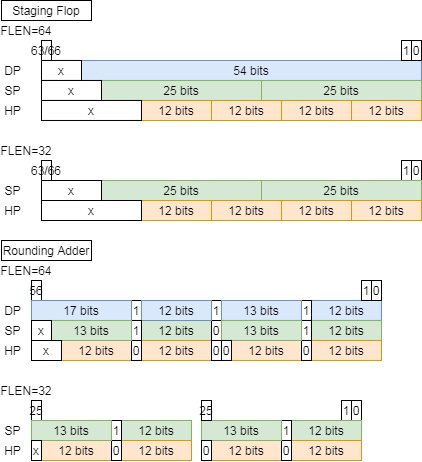

The diagram above was exported from draw.io. Its source (the exported page's mxGraphModel, read from the mxfile embedded in the PNG):
<mxGraphModel dx="1086" dy="693" grid="1" gridSize="10" guides="1" tooltips="1" connect="1" arrows="1" fold="1" page="1" pageScale="1" pageWidth="827" pageHeight="1169" background="#ffffff" math="0" shadow="0">
  <root>
    <mxCell id="0" />
    <mxCell id="1" parent="0" />
    <mxCell id="2" value="Rounding Adder" style="text;html=1;fillColor=none;align=center;verticalAlign=middle;whiteSpace=wrap;rounded=0;strokeColor=#000000;" vertex="1" parent="1">
      <mxGeometry x="1720" y="920" width="90" height="20" as="geometry" />
    </mxCell>
    <mxCell id="3" value="FLEN=64" style="text;html=1;strokeColor=none;fillColor=none;align=center;verticalAlign=middle;whiteSpace=wrap;rounded=0;" vertex="1" parent="1">
      <mxGeometry x="1720" y="940" width="50" height="20" as="geometry" />
    </mxCell>
    <mxCell id="4" value="12 bits" style="rounded=0;whiteSpace=wrap;html=1;fillColor=#dae8fc;strokeColor=#6c8ebf;" vertex="1" parent="1">
      <mxGeometry x="2030" y="979.97" width="70" height="20" as="geometry" />
    </mxCell>
    <mxCell id="5" value="56" style="rounded=0;whiteSpace=wrap;html=1;" vertex="1" parent="1">
      <mxGeometry x="1750" y="960" width="10" height="20" as="geometry" />
    </mxCell>
    <mxCell id="6" value="0" style="rounded=0;whiteSpace=wrap;html=1;" vertex="1" parent="1">
      <mxGeometry x="2090" y="960" width="10" height="20" as="geometry" />
    </mxCell>
    <mxCell id="7" value="1" style="rounded=0;whiteSpace=wrap;html=1;" vertex="1" parent="1">
      <mxGeometry x="2080" y="960" width="10" height="20" as="geometry" />
    </mxCell>
    <mxCell id="8" value="DP" style="text;html=1;strokeColor=none;fillColor=none;align=center;verticalAlign=middle;whiteSpace=wrap;rounded=0;" vertex="1" parent="1">
      <mxGeometry x="1720" y="980" width="23" height="20" as="geometry" />
    </mxCell>
    <mxCell id="9" value="12 bits" style="rounded=0;whiteSpace=wrap;html=1;fillColor=#d5e8d4;strokeColor=#82b366;" vertex="1" parent="1">
      <mxGeometry x="1860" y="999.97" width="70" height="20" as="geometry" />
    </mxCell>
    <mxCell id="10" value="SP" style="text;html=1;strokeColor=none;fillColor=none;align=center;verticalAlign=middle;whiteSpace=wrap;rounded=0;" vertex="1" parent="1">
      <mxGeometry x="1720" y="1000.03" width="23" height="20" as="geometry" />
    </mxCell>
    <mxCell id="11" value="HP" style="text;html=1;strokeColor=none;fillColor=none;align=center;verticalAlign=middle;whiteSpace=wrap;rounded=0;" vertex="1" parent="1">
      <mxGeometry x="1720" y="1020.03" width="23" height="20" as="geometry" />
    </mxCell>
    <mxCell id="12" value="12 bits" style="rounded=0;whiteSpace=wrap;html=1;fillColor=#ffe6cc;strokeColor=#d79b00;" vertex="1" parent="1">
      <mxGeometry x="1780" y="1019.97" width="70" height="20" as="geometry" />
    </mxCell>
    <mxCell id="13" value="12 bits" style="rounded=0;whiteSpace=wrap;html=1;fillColor=#d5e8d4;strokeColor=#82b366;" vertex="1" parent="1">
      <mxGeometry x="2030" y="999.97" width="70" height="20" as="geometry" />
    </mxCell>
    <mxCell id="14" value="12 bits" style="rounded=0;whiteSpace=wrap;html=1;fillColor=#ffe6cc;strokeColor=#d79b00;" vertex="1" parent="1">
      <mxGeometry x="1860" y="1019.97" width="70" height="20" as="geometry" />
    </mxCell>
    <mxCell id="15" value="12 bits" style="rounded=0;whiteSpace=wrap;html=1;fillColor=#ffe6cc;strokeColor=#d79b00;" vertex="1" parent="1">
      <mxGeometry x="1950" y="1019.97" width="70" height="20" as="geometry" />
    </mxCell>
    <mxCell id="16" value="12 bits" style="rounded=0;whiteSpace=wrap;html=1;fillColor=#ffe6cc;strokeColor=#d79b00;" vertex="1" parent="1">
      <mxGeometry x="2030" y="1019.97" width="70" height="20" as="geometry" />
    </mxCell>
    <mxCell id="17" value="0" style="rounded=0;whiteSpace=wrap;html=1;" vertex="1" parent="1">
      <mxGeometry x="2020" y="1019.97" width="10" height="20" as="geometry" />
    </mxCell>
    <mxCell id="18" value="0" style="rounded=0;whiteSpace=wrap;html=1;" vertex="1" parent="1">
      <mxGeometry x="1930" y="1019.97" width="10" height="20" as="geometry" />
    </mxCell>
    <mxCell id="19" value="0" style="rounded=0;whiteSpace=wrap;html=1;" vertex="1" parent="1">
      <mxGeometry x="1930" y="999.97" width="10" height="20" as="geometry" />
    </mxCell>
    <mxCell id="20" value="0" style="rounded=0;whiteSpace=wrap;html=1;" vertex="1" parent="1">
      <mxGeometry x="1850" y="1019.97" width="10" height="20" as="geometry" />
    </mxCell>
    <mxCell id="21" value="Staging Flop" style="text;html=1;fillColor=none;align=center;verticalAlign=middle;whiteSpace=wrap;rounded=0;strokeColor=#000000;" vertex="1" parent="1">
      <mxGeometry x="1720" y="680" width="90" height="20" as="geometry" />
    </mxCell>
    <mxCell id="22" value="FLEN=64" style="text;html=1;strokeColor=none;fillColor=none;align=center;verticalAlign=middle;whiteSpace=wrap;rounded=0;" vertex="1" parent="1">
      <mxGeometry x="1720" y="700" width="50" height="20" as="geometry" />
    </mxCell>
    <mxCell id="23" value="54 bits" style="rounded=0;whiteSpace=wrap;html=1;fillColor=#dae8fc;strokeColor=#6c8ebf;" vertex="1" parent="1">
      <mxGeometry x="1800" y="739.97" width="340" height="20" as="geometry" />
    </mxCell>
    <mxCell id="24" value="63/66" style="rounded=0;whiteSpace=wrap;html=1;" vertex="1" parent="1">
      <mxGeometry x="1760" y="719.97" width="10" height="20" as="geometry" />
    </mxCell>
    <mxCell id="25" value="0" style="rounded=0;whiteSpace=wrap;html=1;" vertex="1" parent="1">
      <mxGeometry x="2130" y="720" width="10" height="20" as="geometry" />
    </mxCell>
    <mxCell id="26" value="1" style="rounded=0;whiteSpace=wrap;html=1;" vertex="1" parent="1">
      <mxGeometry x="2120" y="720" width="10" height="20" as="geometry" />
    </mxCell>
    <mxCell id="27" value="DP" style="text;html=1;strokeColor=none;fillColor=none;align=center;verticalAlign=middle;whiteSpace=wrap;rounded=0;" vertex="1" parent="1">
      <mxGeometry x="1720" y="740" width="23" height="20" as="geometry" />
    </mxCell>
    <mxCell id="28" value="25 bits" style="rounded=0;whiteSpace=wrap;html=1;fillColor=#d5e8d4;strokeColor=#82b366;" vertex="1" parent="1">
      <mxGeometry x="1820" y="759.97" width="160" height="20" as="geometry" />
    </mxCell>
    <mxCell id="29" value="SP" style="text;html=1;strokeColor=none;fillColor=none;align=center;verticalAlign=middle;whiteSpace=wrap;rounded=0;" vertex="1" parent="1">
      <mxGeometry x="1720" y="760.03" width="23" height="20" as="geometry" />
    </mxCell>
    <mxCell id="30" value="HP" style="text;html=1;strokeColor=none;fillColor=none;align=center;verticalAlign=middle;whiteSpace=wrap;rounded=0;" vertex="1" parent="1">
      <mxGeometry x="1720" y="780.03" width="23" height="20" as="geometry" />
    </mxCell>
    <mxCell id="31" value="12 bits" style="rounded=0;whiteSpace=wrap;html=1;fillColor=#ffe6cc;strokeColor=#d79b00;" vertex="1" parent="1">
      <mxGeometry x="1860" y="780" width="70" height="20" as="geometry" />
    </mxCell>
    <mxCell id="32" value="25 bits" style="rounded=0;whiteSpace=wrap;html=1;fillColor=#d5e8d4;strokeColor=#82b366;" vertex="1" parent="1">
      <mxGeometry x="1980" y="759.97" width="160" height="20" as="geometry" />
    </mxCell>
    <mxCell id="33" value="12 bits" style="rounded=0;whiteSpace=wrap;html=1;fillColor=#ffe6cc;strokeColor=#d79b00;" vertex="1" parent="1">
      <mxGeometry x="1930" y="780" width="70" height="20" as="geometry" />
    </mxCell>
    <mxCell id="34" value="12 bits" style="rounded=0;whiteSpace=wrap;html=1;fillColor=#ffe6cc;strokeColor=#d79b00;" vertex="1" parent="1">
      <mxGeometry x="2000" y="780" width="70" height="20" as="geometry" />
    </mxCell>
    <mxCell id="35" value="12 bits" style="rounded=0;whiteSpace=wrap;html=1;fillColor=#ffe6cc;strokeColor=#d79b00;" vertex="1" parent="1">
      <mxGeometry x="2070" y="780" width="70" height="20" as="geometry" />
    </mxCell>
    <mxCell id="36" value="FLEN=32" style="text;html=1;strokeColor=none;fillColor=none;align=center;verticalAlign=middle;whiteSpace=wrap;rounded=0;" vertex="1" parent="1">
      <mxGeometry x="1720" y="819.94" width="50" height="20" as="geometry" />
    </mxCell>
    <mxCell id="37" value="x" style="rounded=0;whiteSpace=wrap;html=1;" vertex="1" parent="1">
      <mxGeometry x="1760" y="739.97" width="40" height="20" as="geometry" />
    </mxCell>
    <mxCell id="38" value="x" style="rounded=0;whiteSpace=wrap;html=1;" vertex="1" parent="1">
      <mxGeometry x="1760" y="759.97" width="60" height="20" as="geometry" />
    </mxCell>
    <mxCell id="39" value="x" style="rounded=0;whiteSpace=wrap;html=1;" vertex="1" parent="1">
      <mxGeometry x="1760" y="779.97" width="100" height="20" as="geometry" />
    </mxCell>
    <mxCell id="40" value="63/66" style="rounded=0;whiteSpace=wrap;html=1;" vertex="1" parent="1">
      <mxGeometry x="1760" y="840" width="10" height="20" as="geometry" />
    </mxCell>
    <mxCell id="41" value="0" style="rounded=0;whiteSpace=wrap;html=1;" vertex="1" parent="1">
      <mxGeometry x="2130" y="840.03" width="10" height="20" as="geometry" />
    </mxCell>
    <mxCell id="42" value="1" style="rounded=0;whiteSpace=wrap;html=1;" vertex="1" parent="1">
      <mxGeometry x="2120" y="840.03" width="10" height="20" as="geometry" />
    </mxCell>
    <mxCell id="43" value="25 bits" style="rounded=0;whiteSpace=wrap;html=1;fillColor=#d5e8d4;strokeColor=#82b366;" vertex="1" parent="1">
      <mxGeometry x="1820" y="860" width="160" height="20" as="geometry" />
    </mxCell>
    <mxCell id="44" value="SP" style="text;html=1;strokeColor=none;fillColor=none;align=center;verticalAlign=middle;whiteSpace=wrap;rounded=0;" vertex="1" parent="1">
      <mxGeometry x="1720" y="860.06" width="23" height="20" as="geometry" />
    </mxCell>
    <mxCell id="45" value="HP" style="text;html=1;strokeColor=none;fillColor=none;align=center;verticalAlign=middle;whiteSpace=wrap;rounded=0;" vertex="1" parent="1">
      <mxGeometry x="1720" y="880.06" width="23" height="20" as="geometry" />
    </mxCell>
    <mxCell id="46" value="12 bits" style="rounded=0;whiteSpace=wrap;html=1;fillColor=#ffe6cc;strokeColor=#d79b00;" vertex="1" parent="1">
      <mxGeometry x="1860" y="880.03" width="70" height="20" as="geometry" />
    </mxCell>
    <mxCell id="47" value="25 bits" style="rounded=0;whiteSpace=wrap;html=1;fillColor=#d5e8d4;strokeColor=#82b366;" vertex="1" parent="1">
      <mxGeometry x="1980" y="860" width="160" height="20" as="geometry" />
    </mxCell>
    <mxCell id="48" value="12 bits" style="rounded=0;whiteSpace=wrap;html=1;fillColor=#ffe6cc;strokeColor=#d79b00;" vertex="1" parent="1">
      <mxGeometry x="1930" y="880.03" width="70" height="20" as="geometry" />
    </mxCell>
    <mxCell id="49" value="12 bits" style="rounded=0;whiteSpace=wrap;html=1;fillColor=#ffe6cc;strokeColor=#d79b00;" vertex="1" parent="1">
      <mxGeometry x="2000" y="880.03" width="70" height="20" as="geometry" />
    </mxCell>
    <mxCell id="50" value="12 bits" style="rounded=0;whiteSpace=wrap;html=1;fillColor=#ffe6cc;strokeColor=#d79b00;" vertex="1" parent="1">
      <mxGeometry x="2070" y="880.03" width="70" height="20" as="geometry" />
    </mxCell>
    <mxCell id="51" value="x" style="rounded=0;whiteSpace=wrap;html=1;" vertex="1" parent="1">
      <mxGeometry x="1760" y="860" width="60" height="20" as="geometry" />
    </mxCell>
    <mxCell id="52" value="x" style="rounded=0;whiteSpace=wrap;html=1;" vertex="1" parent="1">
      <mxGeometry x="1760" y="880" width="100" height="20" as="geometry" />
    </mxCell>
    <mxCell id="53" value="1" style="rounded=0;whiteSpace=wrap;html=1;" vertex="1" parent="1">
      <mxGeometry x="2020" y="980" width="10" height="20" as="geometry" />
    </mxCell>
    <mxCell id="54" value="1" style="rounded=0;whiteSpace=wrap;html=1;" vertex="1" parent="1">
      <mxGeometry x="1930" y="980" width="10" height="20" as="geometry" />
    </mxCell>
    <mxCell id="55" value="1" style="rounded=0;whiteSpace=wrap;html=1;" vertex="1" parent="1">
      <mxGeometry x="1850" y="980" width="10" height="20" as="geometry" />
    </mxCell>
    <mxCell id="56" value="13 bits" style="rounded=0;whiteSpace=wrap;html=1;fillColor=#dae8fc;strokeColor=#6c8ebf;" vertex="1" parent="1">
      <mxGeometry x="1940" y="979.97" width="80" height="20" as="geometry" />
    </mxCell>
    <mxCell id="57" value="12 bits" style="rounded=0;whiteSpace=wrap;html=1;fillColor=#dae8fc;strokeColor=#6c8ebf;" vertex="1" parent="1">
      <mxGeometry x="1860" y="980" width="70" height="20" as="geometry" />
    </mxCell>
    <mxCell id="58" value="17 bits" style="rounded=0;whiteSpace=wrap;html=1;fillColor=#dae8fc;strokeColor=#6c8ebf;" vertex="1" parent="1">
      <mxGeometry x="1750" y="980" width="100" height="20" as="geometry" />
    </mxCell>
    <mxCell id="59" value="1" style="rounded=0;whiteSpace=wrap;html=1;" vertex="1" parent="1">
      <mxGeometry x="2020" y="999.97" width="10" height="20" as="geometry" />
    </mxCell>
    <mxCell id="60" value="13 bits" style="rounded=0;whiteSpace=wrap;html=1;fillColor=#d5e8d4;strokeColor=#82b366;" vertex="1" parent="1">
      <mxGeometry x="1940" y="999.97" width="80" height="20" as="geometry" />
    </mxCell>
    <mxCell id="61" value="1" style="rounded=0;whiteSpace=wrap;html=1;" vertex="1" parent="1">
      <mxGeometry x="1850" y="999.97" width="10" height="20" as="geometry" />
    </mxCell>
    <mxCell id="62" value="13 bits" style="rounded=0;whiteSpace=wrap;html=1;fillColor=#d5e8d4;strokeColor=#82b366;" vertex="1" parent="1">
      <mxGeometry x="1770" y="999.97" width="80" height="20" as="geometry" />
    </mxCell>
    <mxCell id="63" value="0" style="rounded=0;whiteSpace=wrap;html=1;" vertex="1" parent="1">
      <mxGeometry x="1940" y="1019.97" width="10" height="20" as="geometry" />
    </mxCell>
    <mxCell id="64" value="x" style="rounded=0;whiteSpace=wrap;html=1;" vertex="1" parent="1">
      <mxGeometry x="1750" y="1000" width="20" height="20" as="geometry" />
    </mxCell>
    <mxCell id="65" value="x" style="rounded=0;whiteSpace=wrap;html=1;" vertex="1" parent="1">
      <mxGeometry x="1750" y="1020" width="30" height="20" as="geometry" />
    </mxCell>
    <mxCell id="66" value="FLEN=32" style="text;html=1;strokeColor=none;fillColor=none;align=center;verticalAlign=middle;whiteSpace=wrap;rounded=0;" vertex="1" parent="1">
      <mxGeometry x="1720" y="1060" width="50" height="20" as="geometry" />
    </mxCell>
    <mxCell id="67" value="25" style="rounded=0;whiteSpace=wrap;html=1;" vertex="1" parent="1">
      <mxGeometry x="1750" y="1080" width="10" height="20" as="geometry" />
    </mxCell>
    <mxCell id="68" value="0" style="rounded=0;whiteSpace=wrap;html=1;" vertex="1" parent="1">
      <mxGeometry x="2070" y="1080" width="10" height="20" as="geometry" />
    </mxCell>
    <mxCell id="69" value="1" style="rounded=0;whiteSpace=wrap;html=1;" vertex="1" parent="1">
      <mxGeometry x="2060" y="1080" width="10" height="20" as="geometry" />
    </mxCell>
    <mxCell id="70" value="12 bits" style="rounded=0;whiteSpace=wrap;html=1;fillColor=#d5e8d4;strokeColor=#82b366;" vertex="1" parent="1">
      <mxGeometry x="1840" y="1100" width="70" height="20" as="geometry" />
    </mxCell>
    <mxCell id="71" value="SP" style="text;html=1;strokeColor=none;fillColor=none;align=center;verticalAlign=middle;whiteSpace=wrap;rounded=0;" vertex="1" parent="1">
      <mxGeometry x="1720" y="1100.03" width="23" height="20" as="geometry" />
    </mxCell>
    <mxCell id="72" value="HP" style="text;html=1;strokeColor=none;fillColor=none;align=center;verticalAlign=middle;whiteSpace=wrap;rounded=0;" vertex="1" parent="1">
      <mxGeometry x="1720" y="1120.03" width="23" height="20" as="geometry" />
    </mxCell>
    <mxCell id="73" value="12 bits" style="rounded=0;whiteSpace=wrap;html=1;fillColor=#ffe6cc;strokeColor=#d79b00;" vertex="1" parent="1">
      <mxGeometry x="1760" y="1120" width="70" height="20" as="geometry" />
    </mxCell>
    <mxCell id="74" value="12 bits" style="rounded=0;whiteSpace=wrap;html=1;fillColor=#d5e8d4;strokeColor=#82b366;" vertex="1" parent="1">
      <mxGeometry x="2010" y="1100" width="70" height="20" as="geometry" />
    </mxCell>
    <mxCell id="75" value="12 bits" style="rounded=0;whiteSpace=wrap;html=1;fillColor=#ffe6cc;strokeColor=#d79b00;" vertex="1" parent="1">
      <mxGeometry x="1840" y="1120" width="70" height="20" as="geometry" />
    </mxCell>
    <mxCell id="76" value="12 bits" style="rounded=0;whiteSpace=wrap;html=1;fillColor=#ffe6cc;strokeColor=#d79b00;" vertex="1" parent="1">
      <mxGeometry x="1930" y="1120" width="70" height="20" as="geometry" />
    </mxCell>
    <mxCell id="77" value="12 bits" style="rounded=0;whiteSpace=wrap;html=1;fillColor=#ffe6cc;strokeColor=#d79b00;" vertex="1" parent="1">
      <mxGeometry x="2010" y="1120" width="70" height="20" as="geometry" />
    </mxCell>
    <mxCell id="78" value="0" style="rounded=0;whiteSpace=wrap;html=1;" vertex="1" parent="1">
      <mxGeometry x="2000" y="1120" width="10" height="20" as="geometry" />
    </mxCell>
    <mxCell id="79" value="0" style="rounded=0;whiteSpace=wrap;html=1;" vertex="1" parent="1">
      <mxGeometry x="1830" y="1120" width="10" height="20" as="geometry" />
    </mxCell>
    <mxCell id="80" value="1" style="rounded=0;whiteSpace=wrap;html=1;" vertex="1" parent="1">
      <mxGeometry x="2000" y="1100" width="10" height="20" as="geometry" />
    </mxCell>
    <mxCell id="81" value="13 bits" style="rounded=0;whiteSpace=wrap;html=1;fillColor=#d5e8d4;strokeColor=#82b366;" vertex="1" parent="1">
      <mxGeometry x="1920" y="1100" width="80" height="20" as="geometry" />
    </mxCell>
    <mxCell id="82" value="1" style="rounded=0;whiteSpace=wrap;html=1;" vertex="1" parent="1">
      <mxGeometry x="1830" y="1100" width="10" height="20" as="geometry" />
    </mxCell>
    <mxCell id="83" value="13 bits" style="rounded=0;whiteSpace=wrap;html=1;fillColor=#d5e8d4;strokeColor=#82b366;" vertex="1" parent="1">
      <mxGeometry x="1750" y="1100" width="80" height="20" as="geometry" />
    </mxCell>
    <mxCell id="84" value="0" style="rounded=0;whiteSpace=wrap;html=1;" vertex="1" parent="1">
      <mxGeometry x="1920" y="1120" width="10" height="20" as="geometry" />
    </mxCell>
    <mxCell id="85" value="x" style="rounded=0;whiteSpace=wrap;html=1;" vertex="1" parent="1">
      <mxGeometry x="1750" y="1120.03" width="10" height="20" as="geometry" />
    </mxCell>
    <mxCell id="86" value="25" style="rounded=0;whiteSpace=wrap;html=1;" vertex="1" parent="1">
      <mxGeometry x="1920" y="1080" width="10" height="20" as="geometry" />
    </mxCell>
  </root>
</mxGraphModel>